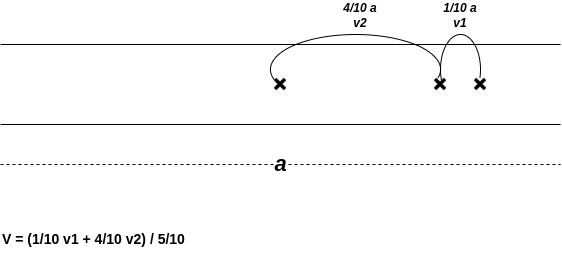

The diagram above was exported from draw.io. Its source (the exported page's mxGraphModel, read from the mxfile embedded in the PNG):
<mxGraphModel dx="1349" dy="773" grid="1" gridSize="10" guides="1" tooltips="1" connect="1" arrows="1" fold="1" page="1" pageScale="1" pageWidth="827" pageHeight="1169" math="0" shadow="0">
  <root>
    <mxCell id="0" />
    <mxCell id="1" parent="0" />
    <mxCell id="JguVtcn3fSrAGIj8wALz-1" value="" style="endArrow=none;html=1;rounded=0;" edge="1" parent="1">
      <mxGeometry width="50" height="50" relative="1" as="geometry">
        <mxPoint x="160" y="320" as="sourcePoint" />
        <mxPoint x="720" y="320" as="targetPoint" />
      </mxGeometry>
    </mxCell>
    <mxCell id="JguVtcn3fSrAGIj8wALz-2" value="" style="endArrow=none;html=1;rounded=0;" edge="1" parent="1">
      <mxGeometry width="50" height="50" relative="1" as="geometry">
        <mxPoint x="160" y="400" as="sourcePoint" />
        <mxPoint x="720" y="400" as="targetPoint" />
      </mxGeometry>
    </mxCell>
    <mxCell id="JguVtcn3fSrAGIj8wALz-3" value="" style="shape=image;html=1;verticalAlign=top;verticalLabelPosition=bottom;labelBackgroundColor=#ffffff;imageAspect=0;aspect=fixed;image=https://cdn0.iconfinder.com/data/icons/octicons/1024/x-128.png" vertex="1" parent="1">
      <mxGeometry x="630" y="350" width="20" height="20" as="geometry" />
    </mxCell>
    <mxCell id="JguVtcn3fSrAGIj8wALz-4" value="" style="shape=image;html=1;verticalAlign=top;verticalLabelPosition=bottom;labelBackgroundColor=#ffffff;imageAspect=0;aspect=fixed;image=https://cdn0.iconfinder.com/data/icons/octicons/1024/x-128.png" vertex="1" parent="1">
      <mxGeometry x="590" y="350" width="20" height="20" as="geometry" />
    </mxCell>
    <mxCell id="JguVtcn3fSrAGIj8wALz-5" value="" style="shape=image;html=1;verticalAlign=top;verticalLabelPosition=bottom;labelBackgroundColor=#ffffff;imageAspect=0;aspect=fixed;image=https://cdn0.iconfinder.com/data/icons/octicons/1024/x-128.png" vertex="1" parent="1">
      <mxGeometry x="430" y="350" width="20" height="20" as="geometry" />
    </mxCell>
    <mxCell id="JguVtcn3fSrAGIj8wALz-11" value="" style="verticalLabelPosition=bottom;verticalAlign=top;html=1;shape=mxgraph.basic.arc;startAngle=0.45237346966982855;endAngle=0.038331903877831586;direction=south;" vertex="1" parent="1">
      <mxGeometry x="600" y="310" width="40" height="70" as="geometry" />
    </mxCell>
    <mxCell id="JguVtcn3fSrAGIj8wALz-14" value="" style="verticalLabelPosition=bottom;verticalAlign=top;html=1;shape=mxgraph.basic.arc;startAngle=0.45237346966982855;endAngle=0.038331903877831586;direction=south;" vertex="1" parent="1">
      <mxGeometry x="430" y="310" width="170" height="70" as="geometry" />
    </mxCell>
    <mxCell id="JguVtcn3fSrAGIj8wALz-16" value="&lt;h1&gt;a&lt;/h1&gt;" style="endArrow=none;dashed=1;html=1;rounded=0;fontStyle=2" edge="1" parent="1">
      <mxGeometry width="50" height="50" relative="1" as="geometry">
        <mxPoint x="160" y="440" as="sourcePoint" />
        <mxPoint x="720" y="440" as="targetPoint" />
      </mxGeometry>
    </mxCell>
    <mxCell id="JguVtcn3fSrAGIj8wALz-17" value="&lt;i&gt;1/10 a&lt;br&gt;v1&lt;br&gt;&lt;/i&gt;" style="text;html=1;strokeColor=none;fillColor=none;align=center;verticalAlign=middle;whiteSpace=wrap;rounded=0;fontStyle=1" vertex="1" parent="1">
      <mxGeometry x="590" y="276" width="60" height="30" as="geometry" />
    </mxCell>
    <mxCell id="JguVtcn3fSrAGIj8wALz-18" value="&lt;i&gt;4/10 a&lt;br&gt;v2&lt;br&gt;&lt;/i&gt;" style="text;html=1;strokeColor=none;fillColor=none;align=center;verticalAlign=middle;whiteSpace=wrap;rounded=0;fontStyle=1" vertex="1" parent="1">
      <mxGeometry x="490" y="276" width="60" height="30" as="geometry" />
    </mxCell>
    <mxCell id="JguVtcn3fSrAGIj8wALz-20" value="&lt;b&gt;&lt;font style=&quot;font-size: 14px&quot;&gt;V = (1/10 v1 + 4/10 v2) / 5/10&lt;/font&gt;&lt;/b&gt;" style="text;html=1;strokeColor=none;fillColor=none;align=left;verticalAlign=middle;whiteSpace=wrap;rounded=0;" vertex="1" parent="1">
      <mxGeometry x="160" y="500" width="360" height="30" as="geometry" />
    </mxCell>
  </root>
</mxGraphModel>